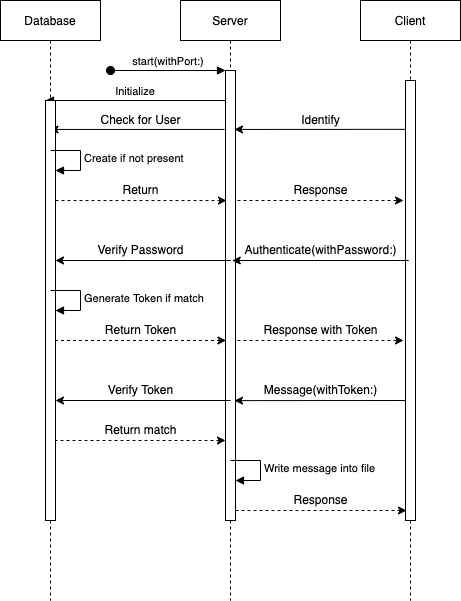

The diagram above was exported from draw.io. Its source (the exported page's mxGraphModel, read from the mxfile embedded in the PNG):
<mxGraphModel dx="946" dy="586" grid="1" gridSize="10" guides="1" tooltips="1" connect="1" arrows="1" fold="1" page="1" pageScale="1" pageWidth="850" pageHeight="1100" math="0" shadow="0">
  <root>
    <mxCell id="0" />
    <mxCell id="1" parent="0" />
    <mxCell id="3nuBFxr9cyL0pnOWT2aG-1" value="Server" style="shape=umlLifeline;perimeter=lifelinePerimeter;container=1;collapsible=0;recursiveResize=0;rounded=0;shadow=0;strokeWidth=1;" parent="1" vertex="1">
      <mxGeometry x="200" y="80" width="100" height="600" as="geometry" />
    </mxCell>
    <mxCell id="3nuBFxr9cyL0pnOWT2aG-2" value="" style="points=[];perimeter=orthogonalPerimeter;rounded=0;shadow=0;strokeWidth=1;" parent="3nuBFxr9cyL0pnOWT2aG-1" vertex="1">
      <mxGeometry x="45" y="70" width="10" height="450" as="geometry" />
    </mxCell>
    <mxCell id="3nuBFxr9cyL0pnOWT2aG-3" value="start(withPort:)" style="verticalAlign=bottom;startArrow=oval;endArrow=block;startSize=8;shadow=0;strokeWidth=1;" parent="3nuBFxr9cyL0pnOWT2aG-1" target="3nuBFxr9cyL0pnOWT2aG-2" edge="1">
      <mxGeometry relative="1" as="geometry">
        <mxPoint x="-70" y="70" as="sourcePoint" />
      </mxGeometry>
    </mxCell>
    <mxCell id="7xnD8J2MaxABDVEDjoqJ-28" value="" style="endArrow=classic;html=1;rounded=0;dashed=1;entryX=0.1;entryY=0.464;entryDx=0;entryDy=0;entryPerimeter=0;" edge="1" parent="3nuBFxr9cyL0pnOWT2aG-1">
      <mxGeometry width="50" height="50" relative="1" as="geometry">
        <mxPoint x="-126" y="440.0000000000001" as="sourcePoint" />
        <mxPoint x="45" y="440.0000000000001" as="targetPoint" />
      </mxGeometry>
    </mxCell>
    <mxCell id="7xnD8J2MaxABDVEDjoqJ-30" value="Write message into file" style="edgeStyle=orthogonalEdgeStyle;html=1;align=left;spacingLeft=2;endArrow=block;rounded=0;entryX=1;entryY=0;" edge="1" parent="3nuBFxr9cyL0pnOWT2aG-1">
      <mxGeometry relative="1" as="geometry">
        <mxPoint x="50" y="460" as="sourcePoint" />
        <Array as="points">
          <mxPoint x="80" y="460" />
        </Array>
        <mxPoint x="55" y="480" as="targetPoint" />
      </mxGeometry>
    </mxCell>
    <mxCell id="3nuBFxr9cyL0pnOWT2aG-8" value="Initialize" style="verticalAlign=bottom;endArrow=block;entryX=0;entryY=0;shadow=0;strokeWidth=1;" parent="1" source="3nuBFxr9cyL0pnOWT2aG-2" target="3nuBFxr9cyL0pnOWT2aG-6" edge="1">
      <mxGeometry relative="1" as="geometry">
        <mxPoint x="275" y="160" as="sourcePoint" />
      </mxGeometry>
    </mxCell>
    <mxCell id="7xnD8J2MaxABDVEDjoqJ-1" value="Client" style="shape=umlLifeline;perimeter=lifelinePerimeter;container=1;collapsible=0;recursiveResize=0;rounded=0;shadow=0;strokeWidth=1;" vertex="1" parent="1">
      <mxGeometry x="380" y="80" width="100" height="600" as="geometry" />
    </mxCell>
    <mxCell id="7xnD8J2MaxABDVEDjoqJ-2" value="" style="points=[];perimeter=orthogonalPerimeter;rounded=0;shadow=0;strokeWidth=1;" vertex="1" parent="7xnD8J2MaxABDVEDjoqJ-1">
      <mxGeometry x="45" y="80" width="10" height="440" as="geometry" />
    </mxCell>
    <mxCell id="7xnD8J2MaxABDVEDjoqJ-31" value="" style="endArrow=classic;html=1;rounded=0;dashed=1;entryX=0.1;entryY=0.464;entryDx=0;entryDy=0;entryPerimeter=0;" edge="1" parent="7xnD8J2MaxABDVEDjoqJ-1">
      <mxGeometry width="50" height="50" relative="1" as="geometry">
        <mxPoint x="-125" y="510" as="sourcePoint" />
        <mxPoint x="46" y="510" as="targetPoint" />
      </mxGeometry>
    </mxCell>
    <mxCell id="7xnD8J2MaxABDVEDjoqJ-3" value="" style="endArrow=classic;html=1;rounded=0;exitX=0;exitY=0.111;exitDx=0;exitDy=0;exitPerimeter=0;entryX=0.9;entryY=0.131;entryDx=0;entryDy=0;entryPerimeter=0;" edge="1" parent="1" source="7xnD8J2MaxABDVEDjoqJ-2" target="3nuBFxr9cyL0pnOWT2aG-2">
      <mxGeometry width="50" height="50" relative="1" as="geometry">
        <mxPoint x="400" y="330" as="sourcePoint" />
        <mxPoint x="450" y="280" as="targetPoint" />
      </mxGeometry>
    </mxCell>
    <mxCell id="7xnD8J2MaxABDVEDjoqJ-4" value="Identify" style="text;html=1;align=center;verticalAlign=middle;resizable=0;points=[];autosize=1;strokeColor=none;fillColor=none;" vertex="1" parent="1">
      <mxGeometry x="315" y="190" width="50" height="20" as="geometry" />
    </mxCell>
    <mxCell id="7xnD8J2MaxABDVEDjoqJ-5" value="" style="endArrow=classic;html=1;rounded=0;exitX=-0.1;exitY=0.131;exitDx=0;exitDy=0;exitPerimeter=0;" edge="1" parent="1" source="3nuBFxr9cyL0pnOWT2aG-2" target="3nuBFxr9cyL0pnOWT2aG-5">
      <mxGeometry width="50" height="50" relative="1" as="geometry">
        <mxPoint x="400" y="330" as="sourcePoint" />
        <mxPoint x="450" y="280" as="targetPoint" />
      </mxGeometry>
    </mxCell>
    <mxCell id="7xnD8J2MaxABDVEDjoqJ-6" value="Check for User" style="text;html=1;align=center;verticalAlign=middle;resizable=0;points=[];autosize=1;strokeColor=none;fillColor=none;" vertex="1" parent="1">
      <mxGeometry x="110" y="190" width="100" height="20" as="geometry" />
    </mxCell>
    <mxCell id="7xnD8J2MaxABDVEDjoqJ-9" value="" style="endArrow=classic;html=1;rounded=0;dashed=1;entryX=0.1;entryY=0.289;entryDx=0;entryDy=0;entryPerimeter=0;" edge="1" parent="1" source="3nuBFxr9cyL0pnOWT2aG-6" target="3nuBFxr9cyL0pnOWT2aG-2">
      <mxGeometry width="50" height="50" relative="1" as="geometry">
        <mxPoint x="400" y="330" as="sourcePoint" />
        <mxPoint x="240" y="280" as="targetPoint" />
      </mxGeometry>
    </mxCell>
    <mxCell id="7xnD8J2MaxABDVEDjoqJ-10" value="Return" style="text;html=1;align=center;verticalAlign=middle;resizable=0;points=[];autosize=1;strokeColor=none;fillColor=none;" vertex="1" parent="1">
      <mxGeometry x="135" y="260" width="50" height="20" as="geometry" />
    </mxCell>
    <mxCell id="7xnD8J2MaxABDVEDjoqJ-11" value="" style="endArrow=classic;html=1;rounded=0;exitX=0.9;exitY=0.625;exitDx=0;exitDy=0;exitPerimeter=0;dashed=1;" edge="1" parent="1">
      <mxGeometry width="50" height="50" relative="1" as="geometry">
        <mxPoint x="257" y="280" as="sourcePoint" />
        <mxPoint x="423" y="280" as="targetPoint" />
      </mxGeometry>
    </mxCell>
    <mxCell id="7xnD8J2MaxABDVEDjoqJ-12" value="Response" style="text;html=1;align=center;verticalAlign=middle;resizable=0;points=[];autosize=1;strokeColor=none;fillColor=none;" vertex="1" parent="1">
      <mxGeometry x="305" y="260" width="70" height="20" as="geometry" />
    </mxCell>
    <mxCell id="7xnD8J2MaxABDVEDjoqJ-13" value="" style="endArrow=classic;html=1;rounded=0;exitX=0.1;exitY=0.294;exitDx=0;exitDy=0;exitPerimeter=0;" edge="1" parent="1">
      <mxGeometry width="50" height="50" relative="1" as="geometry">
        <mxPoint x="428.25" y="339.99999999999994" as="sourcePoint" />
        <mxPoint x="251.75" y="339.99999999999994" as="targetPoint" />
      </mxGeometry>
    </mxCell>
    <mxCell id="7xnD8J2MaxABDVEDjoqJ-14" value="Authenticate(withPassword:)" style="text;html=1;align=center;verticalAlign=middle;resizable=0;points=[];autosize=1;strokeColor=none;fillColor=none;" vertex="1" parent="1">
      <mxGeometry x="255" y="320" width="170" height="20" as="geometry" />
    </mxCell>
    <mxCell id="7xnD8J2MaxABDVEDjoqJ-17" value="Verify Password" style="text;html=1;align=center;verticalAlign=middle;resizable=0;points=[];autosize=1;strokeColor=none;fillColor=none;" vertex="1" parent="1">
      <mxGeometry x="110" y="320" width="100" height="20" as="geometry" />
    </mxCell>
    <mxCell id="3nuBFxr9cyL0pnOWT2aG-5" value="Database" style="shape=umlLifeline;perimeter=lifelinePerimeter;container=1;collapsible=0;recursiveResize=0;rounded=0;shadow=0;strokeWidth=1;" parent="1" vertex="1">
      <mxGeometry x="20" y="80" width="100" height="600" as="geometry" />
    </mxCell>
    <mxCell id="3nuBFxr9cyL0pnOWT2aG-6" value="" style="points=[];perimeter=orthogonalPerimeter;rounded=0;shadow=0;strokeWidth=1;" parent="3nuBFxr9cyL0pnOWT2aG-5" vertex="1">
      <mxGeometry x="45" y="100" width="10" height="420" as="geometry" />
    </mxCell>
    <mxCell id="7xnD8J2MaxABDVEDjoqJ-8" value="Create if not present" style="edgeStyle=orthogonalEdgeStyle;html=1;align=left;spacingLeft=2;endArrow=block;rounded=0;entryX=1;entryY=0;" edge="1" parent="3nuBFxr9cyL0pnOWT2aG-5">
      <mxGeometry relative="1" as="geometry">
        <mxPoint x="50" y="150" as="sourcePoint" />
        <Array as="points">
          <mxPoint x="80" y="150" />
        </Array>
        <mxPoint x="55" y="170" as="targetPoint" />
      </mxGeometry>
    </mxCell>
    <mxCell id="7xnD8J2MaxABDVEDjoqJ-16" value="" style="endArrow=classic;html=1;rounded=0;" edge="1" parent="3nuBFxr9cyL0pnOWT2aG-5">
      <mxGeometry width="50" height="50" relative="1" as="geometry">
        <mxPoint x="230" y="260" as="sourcePoint" />
        <mxPoint x="55" y="260" as="targetPoint" />
      </mxGeometry>
    </mxCell>
    <mxCell id="7xnD8J2MaxABDVEDjoqJ-18" value="Generate Token if match" style="edgeStyle=orthogonalEdgeStyle;html=1;align=left;spacingLeft=2;endArrow=block;rounded=0;entryX=1;entryY=0;" edge="1" parent="3nuBFxr9cyL0pnOWT2aG-5">
      <mxGeometry relative="1" as="geometry">
        <mxPoint x="50" y="290" as="sourcePoint" />
        <Array as="points">
          <mxPoint x="80" y="290" />
        </Array>
        <mxPoint x="55" y="310" as="targetPoint" />
      </mxGeometry>
    </mxCell>
    <mxCell id="7xnD8J2MaxABDVEDjoqJ-26" value="" style="endArrow=classic;html=1;rounded=0;" edge="1" parent="3nuBFxr9cyL0pnOWT2aG-5">
      <mxGeometry width="50" height="50" relative="1" as="geometry">
        <mxPoint x="230" y="400" as="sourcePoint" />
        <mxPoint x="55" y="400" as="targetPoint" />
      </mxGeometry>
    </mxCell>
    <mxCell id="7xnD8J2MaxABDVEDjoqJ-19" value="" style="endArrow=classic;html=1;rounded=0;dashed=1;entryX=0.1;entryY=0.464;entryDx=0;entryDy=0;entryPerimeter=0;" edge="1" parent="1">
      <mxGeometry width="50" height="50" relative="1" as="geometry">
        <mxPoint x="74.5" y="420.0000000000001" as="sourcePoint" />
        <mxPoint x="245.5" y="420.0000000000001" as="targetPoint" />
      </mxGeometry>
    </mxCell>
    <mxCell id="7xnD8J2MaxABDVEDjoqJ-20" value="Return Token" style="text;html=1;align=center;verticalAlign=middle;resizable=0;points=[];autosize=1;strokeColor=none;fillColor=none;" vertex="1" parent="1">
      <mxGeometry x="115" y="400" width="90" height="20" as="geometry" />
    </mxCell>
    <mxCell id="7xnD8J2MaxABDVEDjoqJ-21" value="" style="endArrow=classic;html=1;rounded=0;exitX=0.9;exitY=0.625;exitDx=0;exitDy=0;exitPerimeter=0;dashed=1;" edge="1" parent="1">
      <mxGeometry width="50" height="50" relative="1" as="geometry">
        <mxPoint x="257" y="420" as="sourcePoint" />
        <mxPoint x="423" y="420" as="targetPoint" />
      </mxGeometry>
    </mxCell>
    <mxCell id="7xnD8J2MaxABDVEDjoqJ-22" value="Response with Token" style="text;html=1;align=center;verticalAlign=middle;resizable=0;points=[];autosize=1;strokeColor=none;fillColor=none;" vertex="1" parent="1">
      <mxGeometry x="275" y="400" width="130" height="20" as="geometry" />
    </mxCell>
    <mxCell id="7xnD8J2MaxABDVEDjoqJ-24" value="" style="endArrow=classic;html=1;rounded=0;exitX=0;exitY=0.111;exitDx=0;exitDy=0;exitPerimeter=0;entryX=0.9;entryY=0.131;entryDx=0;entryDy=0;entryPerimeter=0;" edge="1" parent="1">
      <mxGeometry width="50" height="50" relative="1" as="geometry">
        <mxPoint x="425" y="480.00000000000006" as="sourcePoint" />
        <mxPoint x="254" y="480.11000000000007" as="targetPoint" />
      </mxGeometry>
    </mxCell>
    <mxCell id="7xnD8J2MaxABDVEDjoqJ-25" value="Message(withToken:)" style="text;html=1;align=center;verticalAlign=middle;resizable=0;points=[];autosize=1;strokeColor=none;fillColor=none;" vertex="1" parent="1">
      <mxGeometry x="275" y="460" width="130" height="20" as="geometry" />
    </mxCell>
    <mxCell id="7xnD8J2MaxABDVEDjoqJ-27" value="Verify Token" style="text;html=1;align=center;verticalAlign=middle;resizable=0;points=[];autosize=1;strokeColor=none;fillColor=none;" vertex="1" parent="1">
      <mxGeometry x="120" y="460" width="80" height="20" as="geometry" />
    </mxCell>
    <mxCell id="7xnD8J2MaxABDVEDjoqJ-29" value="Return match" style="text;html=1;align=center;verticalAlign=middle;resizable=0;points=[];autosize=1;strokeColor=none;fillColor=none;" vertex="1" parent="1">
      <mxGeometry x="115" y="500" width="90" height="20" as="geometry" />
    </mxCell>
    <mxCell id="7xnD8J2MaxABDVEDjoqJ-32" value="Response" style="text;html=1;align=center;verticalAlign=middle;resizable=0;points=[];autosize=1;strokeColor=none;fillColor=none;" vertex="1" parent="1">
      <mxGeometry x="305" y="570" width="70" height="20" as="geometry" />
    </mxCell>
  </root>
</mxGraphModel>